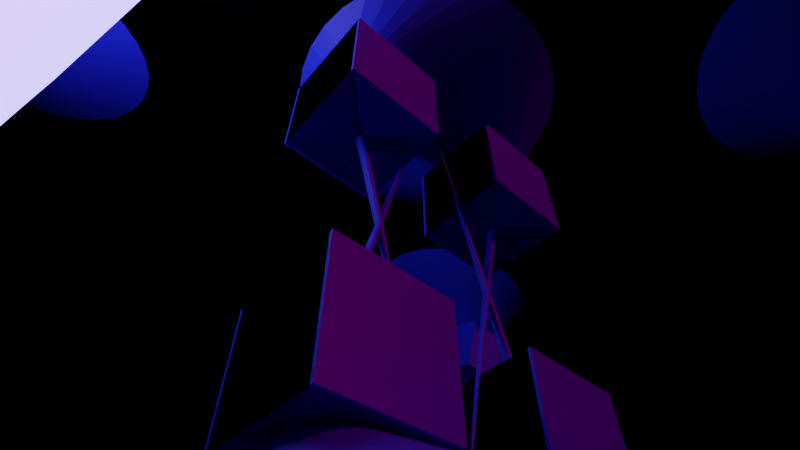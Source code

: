 # Source: FIRST.blend  (saved by Blender 3.0.42; exported with 4.5.12 LTS)
import bpy
from mathutils import Matrix  # noqa: F401  (used for matrix-valued properties, if any)

bpy.ops.wm.read_factory_settings(use_empty=True)
scene = bpy.context.scene
scene.name = 'Scene'

# ---- collections
col_collection = bpy.data.collections.new('Collection'); scene.collection.children.link(col_collection)
col_tgourbjngtr = bpy.data.collections.new('tgourbjngtr'); scene.collection.children.link(col_tgourbjngtr)

# ---- materials (node trees are filled in below, after node groups)
mat_material_001 = bpy.data.materials.new('Material.001')
mat_material_003 = bpy.data.materials.new('Material.003')
mat_material_002 = bpy.data.materials.new('Material.002')

# ---- material node trees
mat_material_001.use_nodes = True; mat_material_001.node_tree.nodes.clear()
_N = mat_material_001.node_tree.nodes; _L = mat_material_001.node_tree.links
n0 = _N.new('ShaderNodeBsdfPrincipled'); n0.name = 'Principled BSDF'; n0.location = (10, 300)
n0.distribution = 'GGX'
n0.subsurface_method = 'RANDOM_WALK_SKIN'
n0.inputs[0].default_value = (0.04666, 0.1026, 0.8, 1.0)
n0.inputs[3].default_value = 1.45
n0.inputs[27].default_value = (0.03699, 0.006099, 0.0376, 1.0)
n1 = _N.new('ShaderNodeOutputMaterial'); n1.name = 'Material Output'; n1.location = (300, 300)
_L.new(n0.outputs[0], n1.inputs[0])
n1.is_active_output = True
mat_material_003.use_nodes = True; mat_material_003.node_tree.nodes.clear()
_N = mat_material_003.node_tree.nodes; _L = mat_material_003.node_tree.links
n0 = _N.new('ShaderNodeBsdfPrincipled'); n0.name = 'Principled BSDF'; n0.location = (10, 300)
n0.distribution = 'GGX'
n0.subsurface_method = 'RANDOM_WALK_SKIN'
n0.inputs[0].default_value = (0.5923, 0.03243, 0.8, 1.0)
n0.inputs[3].default_value = 1.45
n0.inputs[27].default_value = (0.1019, 0.09216, 0.3832, 1.0)
n0.inputs[28].default_value = 12.3
n1 = _N.new('ShaderNodeOutputMaterial'); n1.name = 'Material Output'; n1.location = (300, 300)
_L.new(n0.outputs[0], n1.inputs[0])
n1.is_active_output = True
mat_material_002.use_nodes = True; mat_material_002.node_tree.nodes.clear()
_N = mat_material_002.node_tree.nodes; _L = mat_material_002.node_tree.links
n0 = _N.new('ShaderNodeBsdfPrincipled'); n0.name = 'Principled BSDF'; n0.location = (10, 300)
n0.distribution = 'GGX'
n0.subsurface_method = 'RANDOM_WALK_SKIN'
n0.inputs[0].default_value = (0.0, 0.0, 0.0, 1.0)
n0.inputs[3].default_value = 1.45
n0.inputs[27].default_value = (0.0, 0.0, 0.0, 1.0)
n0.inputs[28].default_value = 1.0
n1 = _N.new('ShaderNodeOutputMaterial'); n1.name = 'Material Output'; n1.location = (300, 300)
_L.new(n0.outputs[0], n1.inputs[0])
n1.is_active_output = True

# ---- world
world_world = bpy.data.worlds.new('World'); scene.world = world_world
world_world.use_nodes = True; world_world.node_tree.nodes.clear()
_N = world_world.node_tree.nodes; _L = world_world.node_tree.links
n0 = _N.new('ShaderNodeOutputWorld'); n0.name = 'World Output'; n0.location = (300, 300)
n1 = _N.new('ShaderNodeBackground'); n1.name = 'Background'; n1.location = (10, 300)
n1.inputs[0].default_value = (0.0, 0.0, 0.0, 1.0)
_L.new(n1.outputs[0], n0.inputs[0])
n0.is_active_output = True
world_world.color = (0.05088, 0.05088, 0.05088)
world_world.use_sun_shadow = False
world_world.sun_shadow_jitter_overblur = 0.0

# ---- cameras
cam_camera = bpy.data.cameras.new('Camera')
cam_camera.clip_end = 1e+08
cam_camera.lens = 25.0
cam_camera.ortho_scale = 106.3

# ---- lights
light_light = bpy.data.lights.new('Light', 'SUN')
light_light.color = (0.05811, 0.0, 0.009926)
light_light.transmission_factor = 0.0
light_light.angle = 0.1993
light_light.energy = 20.0
light_light.shadow_soft_size = 0.1
light_light.shadow_cascade_max_distance = 1000.0

# ---- meshes
me_cone_006 = bpy.data.meshes.new('Cone.006')
me_cone_006.from_pydata([(-0.1036, -0.3189, 1.349), (-1.419e-07, 0.0, 0.974), (0.1172, 0.3606, 1.367)], [], [(0, 1, 2), (2, 1, 0)])
_uv = me_cone_006.uv_layers.new(name='UVMap')
_uv.uv.foreach_set('vector', [0.2898, 0.134, 0.25, 0.25, 0.193, 0.4256, 0.193, 0.4256, 0.25, 0.25, 0.2898, 0.134])
me_cone_006.use_remesh_fix_poles = True
me_cone_006.use_remesh_preserve_attributes = False
me_cone_006.update()
me_cone_007 = bpy.data.meshes.new('Cone.007')
me_cone_007.from_pydata([(0.3433, -0.9302, -0.3842), (0.0, 1.0, -1.0), (0.3433, -0.2635, -0.3842), (0.1951, 0.9808, -1.0), (0.3827, 0.9239, -1.0), (0.3433, -0.9302, -0.7842), (-0.3233, -0.9302, -0.3842), (0.5556, 0.8315, -1.0), (-0.3233, -0.2635, -0.3842), (0.7071, 0.7071, -1.0), (0.8315, 0.5556, -1.0), (-0.3233, -0.9302, -0.7842), (-0.3233, -0.2635, -0.7842), (0.9239, 0.3827, -1.0), (0.9808, 0.1951, -1.0), (0.3433, -0.2635, -0.7842), (1.0, -4.371e-08, -1.0), (0.9808, -0.1951, -1.0), (0.9239, -0.3827, -1.0), (0.8315, -0.5556, -1.0), (0.7071, -0.7071, -1.0), (0.5556, -0.8315, -1.0), (0.3827, -0.9239, -1.0), (0.1951, -0.9808, -1.0), (-8.742e-08, -1.0, -1.0), (-0.1951, -0.9808, -1.0), (-0.3827, -0.9239, -1.0), (-0.5556, -0.8315, -1.0), (-0.7071, -0.7071, -1.0), (-0.8315, -0.5556, -1.0), (-0.9239, -0.3827, -1.0), (-0.9808, -0.1951, -1.0), (-1.0, 1.192e-08, -1.0), (-0.9808, 0.1951, -1.0), (-0.9239, 0.3827, -1.0), (-0.8315, 0.5556, -1.0), (-0.7071, 0.7071, -1.0), (-0.5556, 0.8315, -1.0), (-0.3827, 0.9239, -1.0), (-0.1951, 0.9808, -1.0), (0.0, 0.0, 1.0), (-0.01505, -0.6018, -0.3842), (-0.01554, -0.5968, -0.3842), (-0.01505, -0.5918, -0.3842), (-0.01123, -0.611, -0.3842), (-0.01359, -0.6066, -0.3842), (-0.01123, -0.5826, -0.3842), (-0.01359, -0.587, -0.3842), (0.02421, -0.5756, -0.3842), (0.01979, -0.5732, -0.3842), (0.015, -0.5718, -0.3842), (0.0002341, -0.5732, -0.3842), (-0.004184, -0.5756, -0.3842), (0.005028, -0.5718, -0.3842), (0.01001, -0.5713, -0.3842), (-0.008056, -0.5787, -0.3842), (0.0002341, -0.6204, -0.3842), (-0.004184, -0.6181, -0.3842), (-0.008056, -0.6149, -0.3842), (0.01001, -0.6224, -0.3842), (0.015, -0.6219, -0.3842), (0.01979, -0.6204, -0.3842), (0.005028, -0.6219, -0.3842), (0.03557, -0.5968, -0.3842), (0.03507, -0.6018, -0.3842), (0.03362, -0.6066, -0.3842), (0.03507, -0.5918, -0.3842), (0.03126, -0.611, -0.3842), (0.02808, -0.6149, -0.3842), (0.03362, -0.587, -0.3842), (0.03126, -0.5826, -0.3842), (0.02808, -0.5787, -0.3842), (0.02421, -0.6181, -0.3842), (-0.1153, -0.4093, -0.7842), (-0.1495, -0.4373, -0.7842), (-0.0763, -0.3884, -0.7842), (0.01001, -0.3713, -0.7842), (-0.03399, -0.3756, -0.7842), (0.05402, -0.3756, -0.7842), (0.2184, -0.5105, -0.7842), (0.1976, -0.4715, -0.7842), (0.1695, -0.4373, -0.7842), (0.2356, -0.5968, -0.7842), (0.2312, -0.6408, -0.7842), (0.2184, -0.6831, -0.7842), (0.2312, -0.5528, -0.7842), (0.1976, -0.7221, -0.7842), (0.1695, -0.7563, -0.7842), (0.09633, -0.3884, -0.7842), (0.1353, -0.4093, -0.7842), (-0.2155, -0.5968, -0.7842), (-0.2112, -0.6408, -0.7842), (-0.2112, -0.5528, -0.7842), (-0.1775, -0.7221, -0.7842), (-0.1984, -0.6831, -0.7842), (-0.1984, -0.5105, -0.7842), (-0.1775, -0.4715, -0.7842), (-0.0763, -0.8052, -0.7842), (-0.03399, -0.818, -0.7842), (0.01001, -0.8224, -0.7842), (0.1353, -0.7844, -0.7842), (0.09633, -0.8052, -0.7842), (0.05402, -0.818, -0.7842), (-0.1153, -0.7844, -0.7842), (-0.1495, -0.7563, -0.7842)], [], [(67, 68, 0, 2, 71, 70, 69, 66, 63, 64, 65), (71, 2, 8, 6, 0, 68, 72, 61, 60, 59, 62, 56, 57, 58, 44, 45, 41, 42, 43, 47, 46, 55, 52, 51, 53, 54, 50, 49, 48), (0, 5, 15, 2), (6, 11, 5, 0), (8, 12, 11, 6), (81, 15, 5, 87, 86, 84, 83, 82, 85, 79, 80), (5, 11, 12, 15, 81, 89, 88, 78, 76, 77, 75, 73, 74, 96, 95, 92, 90, 91, 94, 93, 104, 103, 97, 98, 99, 102, 101, 100, 87), (2, 15, 12, 8), (3, 1, 76, 78), (50, 54, 40), (40, 49, 50), (3, 78, 88, 4), (40, 48, 49), (4, 88, 89, 7), (40, 71, 48), (7, 89, 81, 9), (40, 70, 71), (81, 80, 10, 9), (40, 69, 70), (80, 79, 13, 10), (40, 66, 69), (79, 85, 14, 13), (82, 16, 14, 85), (66, 40, 63), (83, 17, 16, 82), (63, 40, 64), (18, 17, 83, 84), (64, 40, 65), (19, 18, 84, 86), (65, 40, 67), (20, 19, 86, 87), (67, 40, 68), (40, 72, 68), (21, 20, 87, 100), (40, 61, 72), (100, 101, 22, 21), (40, 60, 61), (101, 102, 23, 22), (99, 24, 23, 102), (60, 40, 59), (98, 25, 24, 99), (59, 40, 62), (26, 25, 98, 97), (62, 40, 56), (27, 26, 97, 103), (56, 40, 57), (28, 27, 103, 104), (57, 40, 58), (93, 29, 28, 104), (58, 40, 44), (45, 44, 40), (93, 94, 30, 29), (41, 45, 40), (94, 91, 31, 30), (32, 31, 91, 90), (42, 41, 40), (33, 32, 90, 92), (40, 43, 42), (40, 47, 43), (33, 92, 95, 34), (40, 46, 47), (34, 95, 96, 35), (40, 55, 46), (35, 96, 74, 36), (52, 55, 40), (74, 73, 37, 36), (51, 52, 40), (73, 75, 38, 37), (39, 1, 3, 4, 7, 9, 10, 13, 14, 16, 17, 18, 19, 20, 21, 22, 23, 24, 25, 26, 27, 28, 29, 30, 31, 32, 33, 34, 35, 36, 37, 38), (53, 51, 40), (75, 77, 39, 38), (1, 39, 77, 76), (54, 53, 40)])
_uv = me_cone_007.uv_layers.new(name='UVMap')
_uv.uv.foreach_set('vector', [0.242, 0.6303, 0.2432, 0.6318, 0.125, 0.75, 0.125, 0.5, 0.2432, 0.6182, 0.242, 0.6197, 0.2411, 0.6213, 0.2406, 0.6231, 0.2404, 0.625, 0.2406, 0.6269, 0.2411, 0.6287, 0.2432, 0.6182, 0.125, 0.5, 0.375, 0.5, 0.375, 0.75, 0.125, 0.75, 0.2432, 0.6318, 0.2447, 0.633, 0.2463, 0.6339, 0.2481, 0.6344, 0.25, 0.6346, 0.2519, 0.6344, 0.2537, 0.6339, 0.2553, 0.633, 0.2568, 0.6318, 0.258, 0.6303, 0.2589, 0.6287, 0.2594, 0.6269, 0.2596, 0.625, 0.2594, 0.6231, 0.2589, 0.6213, 0.258, 0.6197, 0.2568, 0.6182, 0.2553, 0.617, 0.2537, 0.6161, 0.2519, 0.6156, 0.25, 0.6154, 0.2481, 0.6156, 0.2463, 0.6161, 0.2447, 0.617, 0.375, 0.0, 0.625, 0.0, 0.625, 0.25, 0.375, 0.25, 0.375, 0.75, 0.625, 0.75, 0.625, 1.0, 0.375, 1.0, 0.375, 0.5, 0.625, 0.5, 0.625, 0.75, 0.375, 0.75, 0.8098, 0.5652, 0.875, 0.5, 0.875, 0.75, 0.8098, 0.6848, 0.8203, 0.672, 0.8281, 0.6574, 0.833, 0.6415, 0.8346, 0.625, 0.833, 0.6085, 0.8281, 0.5926, 0.8203, 0.578, 0.875, 0.75, 0.625, 0.75, 0.625, 0.5, 0.875, 0.5, 0.8098, 0.5652, 0.797, 0.5547, 0.7824, 0.5469, 0.7665, 0.542, 0.75, 0.5404, 0.7335, 0.542, 0.7176, 0.5469, 0.703, 0.5547, 0.6902, 0.5652, 0.6797, 0.578, 0.6719, 0.5926, 0.667, 0.6085, 0.6654, 0.625, 0.667, 0.6415, 0.6719, 0.6574, 0.6797, 0.672, 0.6902, 0.6848, 0.703, 0.6953, 0.7176, 0.7031, 0.7335, 0.708, 0.75, 0.7096, 0.7665, 0.708, 0.7824, 0.7031, 0.797, 0.6953, 0.8098, 0.6848, 0.375, 0.25, 0.625, 0.25, 0.625, 0.5, 0.375, 0.5, 0.2968, 0.4854, 0.25, 0.49, 0.25, 0.3041, 0.2606, 0.3031, 0.2512, 0.256, 0.25, 0.2561, 0.25, 0.25, 0.25, 0.25, 0.2523, 0.2557, 0.2512, 0.256, 0.2968, 0.4854, 0.2606, 0.3031, 0.2707, 0.3, 0.3418, 0.4717, 0.25, 0.25, 0.2534, 0.2551, 0.2523, 0.2557, 0.3418, 0.4717, 0.2707, 0.3, 0.2801, 0.295, 0.3833, 0.4496, 0.25, 0.25, 0.2543, 0.2543, 0.2534, 0.2551, 0.3833, 0.4496, 0.2801, 0.295, 0.2883, 0.2883, 0.4197, 0.4197, 0.25, 0.25, 0.2551, 0.2534, 0.2543, 0.2543, 0.2883, 0.2883, 0.295, 0.2801, 0.4496, 0.3833, 0.4197, 0.4197, 0.25, 0.25, 0.2557, 0.2523, 0.2551, 0.2534, 0.295, 0.2801, 0.3, 0.2707, 0.4717, 0.3418, 0.4496, 0.3833, 0.25, 0.25, 0.256, 0.2512, 0.2557, 0.2523, 0.3, 0.2707, 0.3031, 0.2606, 0.4854, 0.2968, 0.4717, 0.3418, 0.3041, 0.25, 0.49, 0.25, 0.4854, 0.2968, 0.3031, 0.2606, 0.256, 0.2512, 0.25, 0.25, 0.2561, 0.25, 0.3031, 0.2394, 0.4854, 0.2032, 0.49, 0.25, 0.3041, 0.25, 0.2561, 0.25, 0.25, 0.25, 0.256, 0.2488, 0.4717, 0.1582, 0.4854, 0.2032, 0.3031, 0.2394, 0.3, 0.2293, 0.256, 0.2488, 0.25, 0.25, 0.2557, 0.2477, 0.4496, 0.1167, 0.4717, 0.1582, 0.3, 0.2293, 0.295, 0.2199, 0.2557, 0.2477, 0.25, 0.25, 0.2551, 0.2466, 0.4197, 0.08029, 0.4496, 0.1167, 0.295, 0.2199, 0.2883, 0.2117, 0.2551, 0.2466, 0.25, 0.25, 0.2543, 0.2457, 0.25, 0.25, 0.2534, 0.2449, 0.2543, 0.2457, 0.3833, 0.05045, 0.4197, 0.08029, 0.2883, 0.2117, 0.2801, 0.205, 0.25, 0.25, 0.2523, 0.2443, 0.2534, 0.2449, 0.2801, 0.205, 0.2707, 0.2, 0.3418, 0.02827, 0.3833, 0.05045, 0.25, 0.25, 0.2512, 0.244, 0.2523, 0.2443, 0.2707, 0.2, 0.2606, 0.1969, 0.2968, 0.01461, 0.3418, 0.02827, 0.25, 0.1959, 0.25, 0.01, 0.2968, 0.01461, 0.2606, 0.1969, 0.2512, 0.244, 0.25, 0.25, 0.25, 0.2439, 0.2394, 0.1969, 0.2032, 0.01461, 0.25, 0.01, 0.25, 0.1959, 0.25, 0.2439, 0.25, 0.25, 0.2488, 0.244, 0.1582, 0.02827, 0.2032, 0.01461, 0.2394, 0.1969, 0.2293, 0.2, 0.2488, 0.244, 0.25, 0.25, 0.2477, 0.2443, 0.1167, 0.05045, 0.1582, 0.02827, 0.2293, 0.2, 0.2199, 0.205, 0.2477, 0.2443, 0.25, 0.25, 0.2466, 0.2449, 0.08029, 0.08029, 0.1167, 0.05045, 0.2199, 0.205, 0.2117, 0.2117, 0.2466, 0.2449, 0.25, 0.25, 0.2457, 0.2457, 0.205, 0.2199, 0.05045, 0.1167, 0.08029, 0.08029, 0.2117, 0.2117, 0.2457, 0.2457, 0.25, 0.25, 0.2449, 0.2466, 0.2443, 0.2477, 0.2449, 0.2466, 0.25, 0.25, 0.205, 0.2199, 0.2, 0.2293, 0.02827, 0.1582, 0.05045, 0.1167, 0.244, 0.2488, 0.2443, 0.2477, 0.25, 0.25, 0.2, 0.2293, 0.1969, 0.2394, 0.01461, 0.2032, 0.02827, 0.1582, 0.01, 0.25, 0.01461, 0.2032, 0.1969, 0.2394, 0.1959, 0.25, 0.2439, 0.25, 0.244, 0.2488, 0.25, 0.25, 0.01461, 0.2968, 0.01, 0.25, 0.1959, 0.25, 0.1969, 0.2606, 0.25, 0.25, 0.244, 0.2512, 0.2439, 0.25, 0.25, 0.25, 0.2443, 0.2523, 0.244, 0.2512, 0.01461, 0.2968, 0.1969, 0.2606, 0.2, 0.2707, 0.02827, 0.3418, 0.25, 0.25, 0.2449, 0.2534, 0.2443, 0.2523, 0.02827, 0.3418, 0.2, 0.2707, 0.205, 0.2801, 0.05045, 0.3833, 0.25, 0.25, 0.2457, 0.2543, 0.2449, 0.2534, 0.05045, 0.3833, 0.205, 0.2801, 0.2117, 0.2883, 0.08029, 0.4197, 0.2466, 0.2551, 0.2457, 0.2543, 0.25, 0.25, 0.2117, 0.2883, 0.2199, 0.295, 0.1167, 0.4496, 0.08029, 0.4197, 0.2477, 0.2557, 0.2466, 0.2551, 0.25, 0.25, 0.2199, 0.295, 0.2293, 0.3, 0.1582, 0.4717, 0.1167, 0.4496, 0.7032, 0.4854, 0.75, 0.49, 0.7968, 0.4854, 0.8418, 0.4717, 0.8833, 0.4496, 0.9197, 0.4197, 0.9496, 0.3833, 0.9717, 0.3418, 0.9854, 0.2968, 0.75, 0.49, 0.7968, 0.4854, 0.8418, 0.4717, 0.8833, 0.4496, 0.9197, 0.4197, 0.9496, 0.3833, 0.9717, 0.3418, 0.9854, 0.2968, 0.99, 0.25, 0.9854, 0.2032, 0.9717, 0.1582, 0.9496, 0.1167, 0.9197, 0.08029, 0.8833, 0.05045, 0.8418, 0.02827, 0.7968, 0.01461, 0.75, 0.01, 0.7032, 0.01461, 0.6582, 0.02827, 0.6167, 0.05045, 0.5803, 0.08029, 0.5504, 0.1167, 0.5283, 0.1582, 0.2488, 0.256, 0.2477, 0.2557, 0.25, 0.25, 0.2293, 0.3, 0.2394, 0.3031, 0.2032, 0.4854, 0.1582, 0.4717, 0.25, 0.49, 0.2032, 0.4854, 0.2394, 0.3031, 0.25, 0.3041, 0.25, 0.2561, 0.2488, 0.256, 0.25, 0.25])
me_cone_007.materials.append(mat_material_001)
me_cone_007.use_remesh_fix_poles = True
me_cone_007.use_remesh_preserve_attributes = False
me_cone_007.update()
me_cone_008 = bpy.data.meshes.new('Cone.008')
me_cone_008.from_pydata([(0.8315, -0.5556, -1.0), (0.7071, -0.7071, -1.0), (0.5556, -0.8315, -1.0), (0.3827, -0.9239, -1.0), (0.1951, -0.9808, -1.0), (-7.718e-08, -1.0, -1.0), (-0.1951, -0.9808, -1.0), (-0.3827, -0.9239, -1.0), (-0.5556, -0.8315, -1.0), (-0.7071, -0.7071, -1.0), (-0.8315, -0.5556, -1.0), (-0.9239, -0.3827, -1.0), (-0.9808, -0.1951, -1.0), (-1.0, 1.844e-08, -1.0), (-0.9808, 0.1951, -1.0), (-0.9239, 0.3827, -1.0), (-0.8315, 0.5556, -1.0), (-0.7071, 0.7071, -1.0), (-0.5556, 0.8315, -1.0), (-3.725e-09, 7.451e-09, 1.0), (-7.773e-10, 0.1862, 0.6276), (0.02451, 0.1232, 0.7488), (-0.5209, 0.801, -1.0), (0.0217, 0.1285, 0.7387), (0.03479, 0.08399, 0.8182), (0.03623, 0.0679, 0.8453), (0.5914, -0.6687, -1.0), (0.03779, 0.05656, 0.864), (0.408, -0.712, -1.0), (0.7641, -0.5906, -1.0), (0.03682, 0.03682, 0.8959), (0.0339, 0.02265, 0.9185), (-0.6923, 0.2689, -1.0), (-0.6126, 0.6348, -1.0), (-0.6702, 0.4552, -1.0), (0.2208, -0.7193, -1.0), (-0.6783, 0.08277, -1.0), (-0.4353, -0.4099, -1.0), (-0.5473, -0.2627, -1.0), (-0.6293, -0.09652, -1.0), (-0.2973, -0.5331, -1.0), (-0.1382, -0.6279, -1.0), (0.03655, -0.6908, -1.0), (0.03203, 0.01327, 0.9307), (0.03195, 0.01342, 0.9307), (0.03173, 0.01456, 0.93), (0.03175, 0.0142, 0.9303), (0.0318, 0.0139, 0.9305), (0.03186, 0.01365, 0.9306), (0.03323, 0.02076, 0.9214), (0.03235, 0.01793, 0.9257), (0.03199, 0.01649, 0.9277), (0.03182, 0.01562, 0.9288), (0.03175, 0.01501, 0.9295), (-0.2464, 0.5948, -0.2877), (-0.1941, 0.5051, -0.08455), (-0.05964, 0.2998, 0.3886), (-0.02373, 0.2253, 0.5448), (0.04371, 0.008694, 0.9109), (0.03964, 0.009734, 0.9181), (0.0361, 0.01081, 0.9243), (0.03455, 0.01139, 0.9269), (0.03369, 0.01178, 0.9283), (0.03315, 0.01209, 0.9292), (0.03251, 0.01259, 0.9301), (0.03278, 0.01235, 0.9298), (0.03231, 0.0128, 0.9304), (0.03216, 0.01301, 0.9306), (0.03205, 0.01321, 0.9307), (0.06726, 4.573e-09, 0.8655), (0.1124, -0.02236, 0.7708), (0.2074, -0.08366, 0.5522), (0.2187, -0.09058, 0.5266), (0.8427, -0.5346, -1.0), (-0.4463, 0.8899, -1.0)], [], [(19, 21, 23, 20), (19, 24, 21), (19, 27, 25, 24), (30, 27, 19), (19, 31, 30), (49, 31, 19, 43, 44, 48, 47, 46, 45, 53, 52, 51, 50), (68, 43, 19, 58, 59, 60, 61, 62, 63, 65, 64, 66, 67), (58, 19, 69), (69, 19, 70), (71, 70, 19, 72), (72, 19, 0, 73), (1, 0, 19), (19, 2, 1), (19, 3, 2), (19, 4, 3), (19, 5, 4), (6, 5, 19), (7, 6, 19), (8, 7, 19), (9, 8, 19), (9, 19, 10), (10, 19, 11), (11, 19, 12), (19, 13, 12), (19, 14, 13), (19, 15, 14), (19, 16, 15), (19, 17, 16), (17, 19, 18), (18, 19, 54, 74), (73, 0, 1, 2, 3, 4, 5, 6, 7, 8, 9, 10, 11, 12, 13, 14, 15, 16, 17, 18, 74, 22, 33, 34, 32, 36, 39, 38, 37, 40, 41, 42, 35, 28, 26, 29), (55, 54, 19, 56), (56, 19, 20, 57), (71, 59, 58, 69, 70), (29, 60, 59, 71, 72, 73), (26, 61, 60, 29), (28, 62, 61, 26), (35, 63, 62, 28), (42, 65, 63, 35), (42, 41, 64, 65), (41, 40, 66, 64), (40, 37, 67, 66), (38, 68, 67, 37), (38, 39, 44, 43, 68), (44, 39, 36, 48), (36, 32, 47, 48), (46, 47, 32, 34), (45, 46, 34, 33), (33, 22, 53, 45), (55, 52, 53, 22, 74, 54), (52, 55, 56, 57, 51), (57, 20, 23, 50, 51), (50, 23, 21, 24, 25, 49), (49, 25, 27, 30, 31)])
_uv = me_cone_008.uv_layers.new(name='UVMap')
_uv.uv.foreach_set('vector', [0.25, 0.25, 0.2559, 0.2796, 0.2552, 0.2808, 0.25, 0.2947, 0.25, 0.25, 0.2583, 0.2702, 0.2559, 0.2796, 0.25, 0.25, 0.2591, 0.2636, 0.2587, 0.2663, 0.2583, 0.2702, 0.2588, 0.2588, 0.2591, 0.2636, 0.25, 0.25, 0.25, 0.25, 0.2581, 0.2554, 0.2588, 0.2588, 0.258, 0.255, 0.2581, 0.2554, 0.25, 0.25, 0.2577, 0.2532, 0.2577, 0.2532, 0.2576, 0.2533, 0.2576, 0.2533, 0.2576, 0.2534, 0.2576, 0.2535, 0.2576, 0.2536, 0.2576, 0.2537, 0.2577, 0.254, 0.2578, 0.2543, 0.2577, 0.2532, 0.2577, 0.2532, 0.25, 0.25, 0.2605, 0.2521, 0.2595, 0.2523, 0.2587, 0.2526, 0.2583, 0.2527, 0.2581, 0.2528, 0.258, 0.2529, 0.2579, 0.253, 0.2578, 0.253, 0.2578, 0.2531, 0.2577, 0.2531, 0.2605, 0.2521, 0.25, 0.25, 0.2661, 0.25, 0.2661, 0.25, 0.25, 0.25, 0.277, 0.2446, 0.2998, 0.2299, 0.277, 0.2446, 0.25, 0.25, 0.3025, 0.2283, 0.3025, 0.2283, 0.25, 0.25, 0.4496, 0.1167, 0.4522, 0.1217, 0.4197, 0.08029, 0.4496, 0.1167, 0.25, 0.25, 0.25, 0.25, 0.3833, 0.05045, 0.4197, 0.08029, 0.25, 0.25, 0.3418, 0.02827, 0.3833, 0.05045, 0.25, 0.25, 0.2968, 0.01461, 0.3418, 0.02827, 0.25, 0.25, 0.25, 0.01, 0.2968, 0.01461, 0.2032, 0.01461, 0.25, 0.01, 0.25, 0.25, 0.1582, 0.02827, 0.2032, 0.01461, 0.25, 0.25, 0.1167, 0.05045, 0.1582, 0.02827, 0.25, 0.25, 0.08029, 0.08029, 0.1167, 0.05045, 0.25, 0.25, 0.08029, 0.08029, 0.25, 0.25, 0.05045, 0.1167, 0.05045, 0.1167, 0.25, 0.25, 0.02827, 0.1582, 0.02827, 0.1582, 0.25, 0.25, 0.01461, 0.2032, 0.25, 0.25, 0.01, 0.25, 0.01461, 0.2032, 0.25, 0.25, 0.01461, 0.2968, 0.01, 0.25, 0.25, 0.25, 0.02827, 0.3418, 0.01461, 0.2968, 0.25, 0.25, 0.05045, 0.3833, 0.02827, 0.3418, 0.25, 0.25, 0.08029, 0.4197, 0.05045, 0.3833, 0.08029, 0.4197, 0.25, 0.25, 0.1167, 0.4496, 0.1167, 0.4496, 0.25, 0.25, 0.1909, 0.3928, 0.1429, 0.4636, 0.9522, 0.1217, 0.9496, 0.1167, 0.9197, 0.08029, 0.8833, 0.05045, 0.8418, 0.02827, 0.7968, 0.01461, 0.75, 0.01, 0.7032, 0.01461, 0.6582, 0.02827, 0.6167, 0.05045, 0.5803, 0.08029, 0.5504, 0.1167, 0.5283, 0.1582, 0.5146, 0.2032, 0.51, 0.25, 0.5146, 0.2968, 0.5283, 0.3418, 0.5504, 0.3833, 0.5803, 0.4197, 0.6167, 0.4496, 0.6429, 0.4636, 0.625, 0.4422, 0.603, 0.4024, 0.5891, 0.3592, 0.5839, 0.3145, 0.5872, 0.2699, 0.599, 0.2268, 0.6186, 0.187, 0.6455, 0.1516, 0.6786, 0.122, 0.7168, 0.0993, 0.7588, 0.08421, 0.803, 0.07737, 0.8479, 0.07912, 0.8919, 0.0895, 0.9334, 0.1083, 0.2034, 0.3712, 0.1909, 0.3928, 0.25, 0.25, 0.2357, 0.322, 0.2357, 0.322, 0.25, 0.25, 0.25, 0.2947, 0.2443, 0.3041, 0.2825, 0.2175, 0.2513, 0.2487, 0.2521, 0.2483, 0.2566, 0.2452, 0.265, 0.2375, 0.3787, 0.05742, 0.2506, 0.2491, 0.2513, 0.2487, 0.2825, 0.2175, 0.2845, 0.2153, 0.3969, 0.07151, 0.3382, 0.03718, 0.2503, 0.2493, 0.2506, 0.2491, 0.3787, 0.05742, 0.2947, 0.02519, 0.2501, 0.2495, 0.2503, 0.2493, 0.3382, 0.03718, 0.25, 0.02177, 0.25, 0.2495, 0.2501, 0.2495, 0.2947, 0.02519, 0.2056, 0.02694, 0.2499, 0.2496, 0.25, 0.2495, 0.25, 0.02177, 0.2056, 0.02694, 0.1632, 0.04042, 0.2499, 0.2497, 0.2499, 0.2496, 0.1632, 0.04042, 0.1242, 0.06167, 0.2498, 0.2497, 0.2499, 0.2497, 0.1242, 0.06167, 0.0899, 0.0899, 0.2498, 0.2498, 0.2498, 0.2497, 0.06162, 0.1241, 0.2498, 0.2498, 0.2498, 0.2498, 0.0899, 0.0899, 0.06162, 0.1241, 0.04032, 0.1631, 0.2497, 0.2499, 0.2498, 0.2499, 0.2498, 0.2498, 0.2497, 0.2499, 0.04032, 0.1631, 0.02679, 0.2056, 0.2497, 0.2499, 0.02679, 0.2056, 0.02158, 0.25, 0.2497, 0.25, 0.2497, 0.2499, 0.2497, 0.2501, 0.2497, 0.25, 0.02158, 0.25, 0.02497, 0.2948, 0.2497, 0.2501, 0.2497, 0.2501, 0.02497, 0.2948, 0.03694, 0.3383, 0.03694, 0.3383, 0.05719, 0.3788, 0.2496, 0.2502, 0.2497, 0.2501, 0.1632, 0.3368, 0.2496, 0.2504, 0.2496, 0.2502, 0.05719, 0.3788, 0.07414, 0.4008, 0.1443, 0.3521, 0.2496, 0.2504, 0.1632, 0.3368, 0.2102, 0.3023, 0.2238, 0.2892, 0.2496, 0.2505, 0.2238, 0.2892, 0.2321, 0.2824, 0.2409, 0.2719, 0.2497, 0.2508, 0.2496, 0.2505, 0.2497, 0.2508, 0.2409, 0.2719, 0.2419, 0.271, 0.2467, 0.2636, 0.2479, 0.2606, 0.2497, 0.2514, 0.2497, 0.2514, 0.2479, 0.2606, 0.2489, 0.2584, 0.2497, 0.2545, 0.2498, 0.2518])
me_cone_008.materials.append(mat_material_003)
me_cone_008.use_remesh_fix_poles = True
me_cone_008.use_remesh_preserve_attributes = False
me_cone_008.update()
me_cube_002 = bpy.data.meshes.new('Cube.002')
me_cube_002.from_pydata([(-1.0, -1.0, -1.0), (-1.0, -1.0, 1.0), (-1.0, 1.0, -1.0), (-1.0, 1.0, 1.0), (1.0, -1.0, -1.0), (1.0, -1.0, 1.0), (1.0, 1.0, -1.0), (1.0, 1.0, 1.0)], [], [(0, 1, 3, 2), (2, 3, 7, 6), (6, 7, 5, 4), (4, 5, 1, 0), (2, 6, 4, 0), (7, 3, 1, 5)])
_uv = me_cube_002.uv_layers.new(name='UVMap')
_uv.uv.foreach_set('vector', [0.375, 0.0, 0.625, 0.0, 0.625, 0.25, 0.375, 0.25, 0.375, 0.25, 0.625, 0.25, 0.625, 0.5, 0.375, 0.5, 0.375, 0.5, 0.625, 0.5, 0.625, 0.75, 0.375, 0.75, 0.375, 0.75, 0.625, 0.75, 0.625, 1.0, 0.375, 1.0, 0.125, 0.5, 0.375, 0.5, 0.375, 0.75, 0.125, 0.75, 0.625, 0.5, 0.875, 0.5, 0.875, 0.75, 0.625, 0.75])
me_cube_002.materials.append(mat_material_002)
me_cube_002.use_remesh_fix_poles = True
me_cube_002.use_remesh_preserve_attributes = False
me_cube_002.update()
me_cone_009 = bpy.data.meshes.new('Cone.009')
me_cone_009.from_pydata([(0.0, 1.0, -1.0), (0.5878, 0.809, -1.0), (0.9511, 0.309, -1.0), (0.9511, -0.309, -1.0), (0.5878, -0.809, -1.0), (-8.742e-08, -1.0, -1.0), (-0.5878, -0.809, -1.0), (-0.9511, -0.309, -1.0), (-0.9511, 0.309, -1.0), (-0.5878, 0.809, -1.0), (0.0, 0.0, 1.0)], [], [(0, 10, 1), (1, 10, 2), (2, 10, 3), (3, 10, 4), (4, 10, 5), (5, 10, 6), (6, 10, 7), (7, 10, 8), (0, 1, 2, 3, 4, 5, 6, 7, 8, 9), (8, 10, 9), (9, 10, 0)])
_uv = me_cone_009.uv_layers.new(name='UVMap')
_uv.uv.foreach_set('vector', [0.25, 0.49, 0.25, 0.25, 0.3911, 0.4442, 0.3911, 0.4442, 0.25, 0.25, 0.4783, 0.3242, 0.4783, 0.3242, 0.25, 0.25, 0.4783, 0.1758, 0.4783, 0.1758, 0.25, 0.25, 0.3911, 0.05584, 0.3911, 0.05584, 0.25, 0.25, 0.25, 0.01, 0.25, 0.01, 0.25, 0.25, 0.1089, 0.05584, 0.1089, 0.05584, 0.25, 0.25, 0.02175, 0.1758, 0.02175, 0.1758, 0.25, 0.25, 0.02175, 0.3242, 0.75, 0.49, 0.8911, 0.4442, 0.9783, 0.3242, 0.9783, 0.1758, 0.8911, 0.05584, 0.75, 0.01, 0.6089, 0.05584, 0.5217, 0.1758, 0.5217, 0.3242, 0.6089, 0.4442, 0.02175, 0.3242, 0.25, 0.25, 0.1089, 0.4442, 0.1089, 0.4442, 0.25, 0.25, 0.25, 0.49])
me_cone_009.materials.append(mat_material_002)
me_cone_009.use_remesh_fix_poles = True
me_cone_009.use_remesh_preserve_attributes = False
me_cone_009.update()
me_cone = bpy.data.meshes.new('Cone')
me_cone.from_pydata([(0.0, 1.0, -1.0), (0.1951, 0.9808, -1.0), (0.3827, 0.9239, -1.0), (0.5556, 0.8315, -1.0), (0.7071, 0.7071, -1.0), (0.8315, 0.5556, -1.0), (0.9239, 0.3827, -1.0), (0.9808, 0.1951, -1.0), (1.0, -4.371e-08, -1.0), (0.9808, -0.1951, -1.0), (0.9239, -0.3827, -1.0), (0.8315, -0.5556, -1.0), (0.7071, -0.7071, -1.0), (0.5556, -0.8315, -1.0), (0.3827, -0.9239, -1.0), (0.1951, -0.9808, -1.0), (-8.742e-08, -1.0, -1.0), (-0.1951, -0.9808, -1.0), (-0.3827, -0.9239, -1.0), (-0.5556, -0.8315, -1.0), (-0.7071, -0.7071, -1.0), (-0.8315, -0.5556, -1.0), (-0.9239, -0.3827, -1.0), (-0.9808, -0.1951, -1.0), (-1.0, 1.192e-08, -1.0), (-0.9808, 0.1951, -1.0), (-0.9239, 0.3827, -1.0), (-0.8315, 0.5556, -1.0), (-0.7071, 0.7071, -1.0), (-0.5556, 0.8315, -1.0), (-0.3827, 0.9239, -1.0), (-0.1951, 0.9808, -1.0), (0.0, 0.0, 1.0)], [], [(0, 32, 1), (1, 32, 2), (2, 32, 3), (3, 32, 4), (4, 32, 5), (5, 32, 6), (6, 32, 7), (7, 32, 8), (8, 32, 9), (9, 32, 10), (10, 32, 11), (11, 32, 12), (12, 32, 13), (13, 32, 14), (14, 32, 15), (15, 32, 16), (16, 32, 17), (17, 32, 18), (18, 32, 19), (19, 32, 20), (20, 32, 21), (21, 32, 22), (22, 32, 23), (23, 32, 24), (24, 32, 25), (25, 32, 26), (26, 32, 27), (27, 32, 28), (28, 32, 29), (29, 32, 30), (0, 1, 2, 3, 4, 5, 6, 7, 8, 9, 10, 11, 12, 13, 14, 15, 16, 17, 18, 19, 20, 21, 22, 23, 24, 25, 26, 27, 28, 29, 30, 31), (30, 32, 31), (31, 32, 0)])
_uv = me_cone.uv_layers.new(name='UVMap')
_uv.uv.foreach_set('vector', [0.25, 0.49, 0.25, 0.25, 0.2968, 0.4854, 0.2968, 0.4854, 0.25, 0.25, 0.3418, 0.4717, 0.3418, 0.4717, 0.25, 0.25, 0.3833, 0.4496, 0.3833, 0.4496, 0.25, 0.25, 0.4197, 0.4197, 0.4197, 0.4197, 0.25, 0.25, 0.4496, 0.3833, 0.4496, 0.3833, 0.25, 0.25, 0.4717, 0.3418, 0.4717, 0.3418, 0.25, 0.25, 0.4854, 0.2968, 0.4854, 0.2968, 0.25, 0.25, 0.49, 0.25, 0.49, 0.25, 0.25, 0.25, 0.4854, 0.2032, 0.4854, 0.2032, 0.25, 0.25, 0.4717, 0.1582, 0.4717, 0.1582, 0.25, 0.25, 0.4496, 0.1167, 0.4496, 0.1167, 0.25, 0.25, 0.4197, 0.08029, 0.4197, 0.08029, 0.25, 0.25, 0.3833, 0.05045, 0.3833, 0.05045, 0.25, 0.25, 0.3418, 0.02827, 0.3418, 0.02827, 0.25, 0.25, 0.2968, 0.01461, 0.2968, 0.01461, 0.25, 0.25, 0.25, 0.01, 0.25, 0.01, 0.25, 0.25, 0.2032, 0.01461, 0.2032, 0.01461, 0.25, 0.25, 0.1582, 0.02827, 0.1582, 0.02827, 0.25, 0.25, 0.1167, 0.05045, 0.1167, 0.05045, 0.25, 0.25, 0.08029, 0.08029, 0.08029, 0.08029, 0.25, 0.25, 0.05045, 0.1167, 0.05045, 0.1167, 0.25, 0.25, 0.02827, 0.1582, 0.02827, 0.1582, 0.25, 0.25, 0.01461, 0.2032, 0.01461, 0.2032, 0.25, 0.25, 0.01, 0.25, 0.01, 0.25, 0.25, 0.25, 0.01461, 0.2968, 0.01461, 0.2968, 0.25, 0.25, 0.02827, 0.3418, 0.02827, 0.3418, 0.25, 0.25, 0.05045, 0.3833, 0.05045, 0.3833, 0.25, 0.25, 0.08029, 0.4197, 0.08029, 0.4197, 0.25, 0.25, 0.1167, 0.4496, 0.1167, 0.4496, 0.25, 0.25, 0.1582, 0.4717, 0.75, 0.49, 0.7968, 0.4854, 0.8418, 0.4717, 0.8833, 0.4496, 0.9197, 0.4197, 0.9496, 0.3833, 0.9717, 0.3418, 0.9854, 0.2968, 0.99, 0.25, 0.9854, 0.2032, 0.9717, 0.1582, 0.9496, 0.1167, 0.9197, 0.08029, 0.8833, 0.05045, 0.8418, 0.02827, 0.7968, 0.01461, 0.75, 0.01, 0.7032, 0.01461, 0.6582, 0.02827, 0.6167, 0.05045, 0.5803, 0.08029, 0.5504, 0.1167, 0.5283, 0.1582, 0.5146, 0.2032, 0.51, 0.25, 0.5146, 0.2968, 0.5283, 0.3418, 0.5504, 0.3833, 0.5803, 0.4197, 0.6167, 0.4496, 0.6582, 0.4717, 0.7032, 0.4854, 0.1582, 0.4717, 0.25, 0.25, 0.2032, 0.4854, 0.2032, 0.4854, 0.25, 0.25, 0.25, 0.49])
me_cone.use_remesh_fix_poles = True
me_cone.use_remesh_preserve_attributes = False
me_cone.update()
me_cone_003 = bpy.data.meshes.new('Cone.003')
me_cone_003.from_pydata([(-0.1036, -0.3189, 1.349), (-1.419e-07, 0.0, 0.974), (0.1172, 0.3606, 1.367)], [], [(0, 1, 2), (2, 1, 0)])
_uv = me_cone_003.uv_layers.new(name='UVMap')
_uv.uv.foreach_set('vector', [0.2898, 0.134, 0.25, 0.25, 0.193, 0.4256, 0.193, 0.4256, 0.25, 0.25, 0.2898, 0.134])
me_cone_003.use_remesh_fix_poles = True
me_cone_003.use_remesh_preserve_attributes = False
me_cone_003.update()
me_cone_004 = bpy.data.meshes.new('Cone.004')
me_cone_004.from_pydata([(0.3333, -0.3333, 0.9489), (0.3333, 0.3333, 0.9489), (0.3333, -0.3333, 0.5489), (-0.3333, -0.3333, 0.9489), (-0.3333, 0.3333, 0.9489), (-0.3333, -0.3333, 0.5489), (-0.3333, 0.3333, 0.5489), (0.3333, 0.3333, 0.5489)], [], [(1, 4, 3, 0), (0, 2, 7, 1), (3, 5, 2, 0), (4, 6, 5, 3), (6, 7, 2, 5), (1, 7, 6, 4)])
_uv = me_cone_004.uv_layers.new(name='UVMap')
_uv.uv.foreach_set('vector', [0.125, 0.5, 0.375, 0.5, 0.375, 0.75, 0.125, 0.75, 0.375, 0.0, 0.625, 0.0, 0.625, 0.25, 0.375, 0.25, 0.375, 0.75, 0.625, 0.75, 0.625, 1.0, 0.375, 1.0, 0.375, 0.5, 0.625, 0.5, 0.625, 0.75, 0.375, 0.75, 0.625, 0.5, 0.875, 0.5, 0.875, 0.75, 0.625, 0.75, 0.375, 0.25, 0.625, 0.25, 0.625, 0.5, 0.375, 0.5])
me_cone_004.use_remesh_fix_poles = True
me_cone_004.use_remesh_preserve_attributes = False
me_cone_004.update()

# ---- objects
ob_light = bpy.data.objects.new('Light', light_light)
ob_camera = bpy.data.objects.new('Camera', cam_camera)
ob_cone_004 = bpy.data.objects.new('Cone.004', me_cone_006)
ob_content_lilypost = bpy.data.objects.new('CONTENT LILYPOST', me_cone_007)
ob_cone_005 = bpy.data.objects.new('Cone.005', me_cone_008)
ob_cube = bpy.data.objects.new('Cube', me_cube_002)
ob_cone_003 = bpy.data.objects.new('Cone.003', me_cone_009)
ob_cone = bpy.data.objects.new('Cone', me_cone)
ob_cone_001 = bpy.data.objects.new('Cone.001', me_cone_003)
ob_cone_002 = bpy.data.objects.new('Cone.002', me_cone_004)

# ---- transforms, parenting, visibility, modifiers, constraints
ob_light.location = (4.076, 1.005, 5.904)
ob_light.rotation_euler = (1.143, -0.05244, 1.732)
ob_light.lock_rotations_4d = False
ob_light.empty_display_type = 'ARROWS'
ob_light.color = (0.0, 0.0, 0.0, 0.0)
ob_light.lineart.crease_threshold = 0.0
ob_camera.location = (6.687, 1.843, -4.732)
ob_camera.rotation_euler = (2.383, -1.719e-06, 0.8426)
ob_camera.scale = (1.0, 1.0, 1.0)
ob_camera.lock_rotations_4d = False
ob_camera.empty_display_type = 'ARROWS'
ob_camera.color = (0.0, 0.0, 0.0, 0.0)
ob_camera.display_type = 'WIRE'
ob_camera.lineart.crease_threshold = 0.0
ob_cone_004.location = (-0.3286, -0.00349, 3.852)
ob_cone_004.rotation_euler = (0.0, 3.142, 0.0)
ob_cone_004.scale = (3.0, 3.0, 5.0)
ob_content_lilypost.location = (1.816, 7.019, 1.833)
ob_content_lilypost.rotation_euler = (0.0, 3.142, 0.0)
ob_content_lilypost.scale = (3.0, 3.0, 5.0)
_m = ob_content_lilypost.modifiers.new('Array', 'ARRAY')
_m.count = 150
_m.use_object_offset = True
_m.offset_object = ob_cone_005
_m = ob_content_lilypost.modifiers.new('Mirror', 'MIRROR')
_m.use_axis = (True, True, True)
ob_cone_005.location = (-0.01797, -0.3843, 4.961)
ob_cone_005.rotation_euler = (-0.1102, 3.363, -0.01997)
ob_cone_005.scale = (2.853, 2.853, 4.756)
ob_cube.location = (0.1125, -6.027, 1.662)
ob_cone_003.location = (3.722, 1.498, 3.54)
ob_cone.location = (0.0, 0.0, 3.744)
ob_cone.rotation_euler = (0.0, 3.142, 0.0)
ob_cone.scale = (3.0, 3.0, 5.0)
ob_cone_001.location = (0.0, 0.0, 3.744)
ob_cone_001.rotation_euler = (0.0, 3.142, 0.0)
ob_cone_001.scale = (3.0, 3.0, 5.0)
ob_cone_002.location = (0.0, 0.0, 3.744)
ob_cone_002.rotation_euler = (0.0, 3.142, 0.0)
ob_cone_002.scale = (3.0, 3.0, 5.0)

# ---- collection membership
col_collection.objects.link(ob_light)
col_collection.objects.link(ob_camera)
col_collection.objects.link(ob_cone_004)
col_collection.objects.link(ob_content_lilypost)
col_collection.objects.link(ob_cone_005)
col_collection.objects.link(ob_cube)
col_collection.objects.link(ob_cone_003)
col_tgourbjngtr.objects.link(ob_cone)
col_tgourbjngtr.objects.link(ob_cone_001)
col_tgourbjngtr.objects.link(ob_cone_002)
def _layer_coll(name, lc=None):
    lc = lc or bpy.context.view_layer.layer_collection
    for c in lc.children:
        if c.name == name: return c
        r = _layer_coll(name, c)
        if r: return r
_layer_coll('tgourbjngtr').exclude = True

# ---- scene / render settings (as saved in the file)
scene.camera = ob_camera
scene.frame_start = 1; scene.frame_end = 250; scene.frame_set(1)
scene.render.engine = 'CYCLES'
scene.cycles.use_denoising = False
scene.cycles.samples = 64
scene.cycles.sampling_pattern = 'TABULATED_SOBOL'
scene.cycles.use_light_tree = False
scene.view_settings.view_transform = 'Filmic'
bpy.context.view_layer.update()
